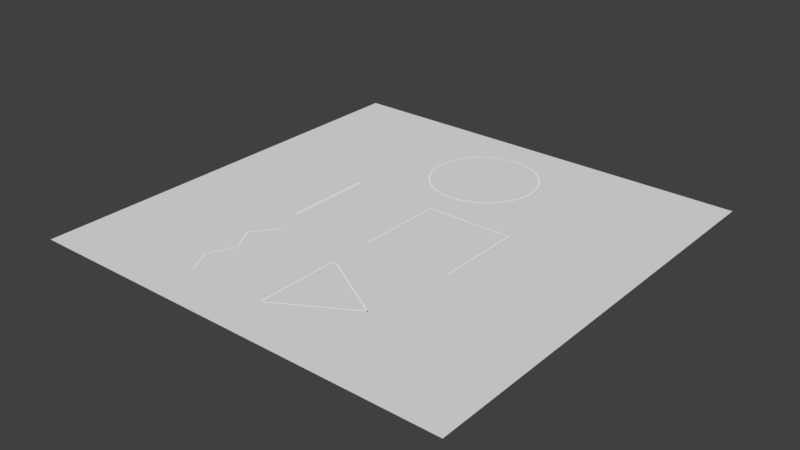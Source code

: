 # Source: test_floor.blend  (saved by Blender 2.79.0; exported with 4.5.12 LTS)
import bpy
from mathutils import Matrix  # noqa: F401  (used for matrix-valued properties, if any)

bpy.ops.wm.read_factory_settings(use_empty=True)
scene = bpy.context.scene
scene.name = 'Scene'

# ---- collections
col_collection_1 = bpy.data.collections.new('Collection 1'); scene.collection.children.link(col_collection_1)

# ---- materials (node trees are filled in below, after node groups)
mat_line = bpy.data.materials.new('Line')
mat_line.alpha_threshold = 0.0
mat_line.use_transparent_shadow = False
mat_line.diffuse_color = (1.0, 1.0, 1.0, 1.0)
mat_line.roughness = 0.5
mat_line.specular_intensity = 1.0
mat_base = bpy.data.materials.new('Base')
mat_base.alpha_threshold = 0.0
mat_base.use_transparent_shadow = False
mat_base.roughness = 0.5

# ---- material node trees

# ---- world
world_world = bpy.data.worlds.new('World'); scene.world = world_world
world_world.color = (0.05088, 0.05088, 0.05088)
world_world.use_sun_shadow = False
world_world.sun_shadow_jitter_overblur = 0.0
world_world.cycles.sampling_method = 'MANUAL'

# ---- meshes
me_torus_002 = bpy.data.meshes.new('Torus.002')
me_torus_002.from_pydata([(1.25, 0.0, 0.0), (1.217, 0.0, 0.125), (1.217, 0.0, -0.125), (1.239, 0.1632, 0.0), (1.206, 0.1588, 0.125), (1.206, 0.1588, -0.125), (1.207, 0.3235, 0.0), (1.175, 0.3149, 0.125), (1.175, 0.3149, -0.125), (1.155, 0.4784, 0.0), (1.124, 0.4655, 0.125), (1.124, 0.4655, -0.125), (1.083, 0.625, 0.0), (1.054, 0.6083, 0.125), (1.054, 0.6083, -0.125), (0.9917, 0.761, 0.0), (0.9651, 0.7406, 0.125), (0.9651, 0.7406, -0.125), (0.8839, 0.8839, 0.0), (0.8602, 0.8602, 0.125), (0.8602, 0.8602, -0.125), (0.761, 0.9917, 0.0), (0.7406, 0.9651, 0.125), (0.7406, 0.9651, -0.125), (0.625, 1.083, 0.0), (0.6083, 1.054, 0.125), (0.6083, 1.054, -0.125), (0.4784, 1.155, 0.0), (0.4655, 1.124, 0.125), (0.4655, 1.124, -0.125), (0.3235, 1.207, 0.0), (0.3149, 1.175, 0.125), (0.3149, 1.175, -0.125), (0.1632, 1.239, 0.0), (0.1588, 1.206, 0.125), (0.1588, 1.206, -0.125), (9.437e-08, 1.25, 0.0), (9.184e-08, 1.217, 0.125), (9.184e-08, 1.217, -0.125), (-0.1632, 1.239, 0.0), (-0.1588, 1.206, 0.125), (-0.1588, 1.206, -0.125), (-0.3235, 1.207, 0.0), (-0.3149, 1.175, 0.125), (-0.3149, 1.175, -0.125), (-0.4784, 1.155, 0.0), (-0.4655, 1.124, 0.125), (-0.4655, 1.124, -0.125), (-0.625, 1.083, 0.0), (-0.6083, 1.054, 0.125), (-0.6083, 1.054, -0.125), (-0.761, 0.9917, 0.0), (-0.7406, 0.9651, 0.125), (-0.7406, 0.9651, -0.125), (-0.8839, 0.8839, 0.0), (-0.8602, 0.8602, 0.125), (-0.8602, 0.8602, -0.125), (-0.9917, 0.761, 0.0), (-0.9651, 0.7406, 0.125), (-0.9651, 0.7406, -0.125), (-1.083, 0.625, 0.0), (-1.054, 0.6083, 0.125), (-1.054, 0.6083, -0.125), (-1.155, 0.4784, 0.0), (-1.124, 0.4655, 0.125), (-1.124, 0.4655, -0.125), (-1.207, 0.3235, 0.0), (-1.175, 0.3149, 0.125), (-1.175, 0.3149, -0.125), (-1.239, 0.1632, 0.0), (-1.206, 0.1588, 0.125), (-1.206, 0.1588, -0.125), (-1.25, 1.093e-07, 0.0), (-1.217, 1.064e-07, 0.125), (-1.217, 1.064e-07, -0.125), (-1.239, -0.1632, 0.0), (-1.206, -0.1588, 0.125), (-1.206, -0.1588, -0.125), (-1.207, -0.3235, 0.0), (-1.175, -0.3149, 0.125), (-1.175, -0.3149, -0.125), (-1.155, -0.4784, 0.0), (-1.124, -0.4655, 0.125), (-1.124, -0.4655, -0.125), (-1.083, -0.625, 0.0), (-1.054, -0.6083, 0.125), (-1.054, -0.6083, -0.125), (-0.9917, -0.761, 0.0), (-0.9651, -0.7406, 0.125), (-0.9651, -0.7406, -0.125), (-0.8839, -0.8839, 0.0), (-0.8602, -0.8602, 0.125), (-0.8602, -0.8602, -0.125), (-0.761, -0.9917, 0.0), (-0.7406, -0.9651, 0.125), (-0.7406, -0.9651, -0.125), (-0.625, -1.083, 0.0), (-0.6083, -1.054, 0.125), (-0.6083, -1.054, -0.125), (-0.4784, -1.155, 0.0), (-0.4655, -1.124, 0.125), (-0.4655, -1.124, -0.125), (-0.3235, -1.207, 0.0), (-0.3149, -1.175, 0.125), (-0.3149, -1.175, -0.125), (-0.1632, -1.239, 0.0), (-0.1588, -1.206, 0.125), (-0.1588, -1.206, -0.125), (9.437e-08, -1.25, 0.0), (9.184e-08, -1.217, 0.125), (9.184e-08, -1.217, -0.125), (0.1632, -1.239, 0.0), (0.1588, -1.206, 0.125), (0.1588, -1.206, -0.125), (0.3235, -1.207, 0.0), (0.3149, -1.175, 0.125), (0.3149, -1.175, -0.125), (0.4784, -1.155, 0.0), (0.4655, -1.124, 0.125), (0.4655, -1.124, -0.125), (0.625, -1.083, 0.0), (0.6083, -1.054, 0.125), (0.6083, -1.054, -0.125), (0.761, -0.9917, 0.0), (0.7406, -0.9651, 0.125), (0.7406, -0.9651, -0.125), (0.8839, -0.8839, 0.0), (0.8602, -0.8602, 0.125), (0.8602, -0.8602, -0.125), (0.9917, -0.761, 0.0), (0.9651, -0.7406, 0.125), (0.9651, -0.7406, -0.125), (1.083, -0.625, 0.0), (1.054, -0.6083, 0.125), (1.054, -0.6083, -0.125), (1.155, -0.4784, 0.0), (1.124, -0.4655, 0.125), (1.124, -0.4655, -0.125), (1.207, -0.3235, 0.0), (1.175, -0.3149, 0.125), (1.175, -0.3149, -0.125), (1.239, -0.1632, 0.0), (1.206, -0.1588, 0.125), (1.206, -0.1588, -0.125)], [], [(0, 3, 4, 1), (2, 5, 3, 0), (3, 6, 7, 4), (5, 8, 6, 3), (6, 9, 10, 7), (8, 11, 9, 6), (9, 12, 13, 10), (11, 14, 12, 9), (12, 15, 16, 13), (14, 17, 15, 12), (15, 18, 19, 16), (17, 20, 18, 15), (18, 21, 22, 19), (20, 23, 21, 18), (21, 24, 25, 22), (23, 26, 24, 21), (24, 27, 28, 25), (26, 29, 27, 24), (27, 30, 31, 28), (29, 32, 30, 27), (30, 33, 34, 31), (32, 35, 33, 30), (33, 36, 37, 34), (35, 38, 36, 33), (36, 39, 40, 37), (38, 41, 39, 36), (39, 42, 43, 40), (41, 44, 42, 39), (42, 45, 46, 43), (44, 47, 45, 42), (45, 48, 49, 46), (47, 50, 48, 45), (48, 51, 52, 49), (50, 53, 51, 48), (51, 54, 55, 52), (53, 56, 54, 51), (54, 57, 58, 55), (56, 59, 57, 54), (57, 60, 61, 58), (59, 62, 60, 57), (60, 63, 64, 61), (62, 65, 63, 60), (63, 66, 67, 64), (65, 68, 66, 63), (66, 69, 70, 67), (68, 71, 69, 66), (69, 72, 73, 70), (71, 74, 72, 69), (72, 75, 76, 73), (74, 77, 75, 72), (75, 78, 79, 76), (77, 80, 78, 75), (78, 81, 82, 79), (80, 83, 81, 78), (81, 84, 85, 82), (83, 86, 84, 81), (84, 87, 88, 85), (86, 89, 87, 84), (87, 90, 91, 88), (89, 92, 90, 87), (90, 93, 94, 91), (92, 95, 93, 90), (93, 96, 97, 94), (95, 98, 96, 93), (96, 99, 100, 97), (98, 101, 99, 96), (99, 102, 103, 100), (101, 104, 102, 99), (102, 105, 106, 103), (104, 107, 105, 102), (105, 108, 109, 106), (107, 110, 108, 105), (108, 111, 112, 109), (110, 113, 111, 108), (111, 114, 115, 112), (113, 116, 114, 111), (114, 117, 118, 115), (116, 119, 117, 114), (117, 120, 121, 118), (119, 122, 120, 117), (120, 123, 124, 121), (122, 125, 123, 120), (123, 126, 127, 124), (125, 128, 126, 123), (126, 129, 130, 127), (128, 131, 129, 126), (129, 132, 133, 130), (131, 134, 132, 129), (132, 135, 136, 133), (134, 137, 135, 132), (135, 138, 139, 136), (137, 140, 138, 135), (138, 141, 142, 139), (140, 143, 141, 138), (141, 0, 1, 142), (143, 2, 0, 141)])
me_torus_002.materials.append(mat_line)
me_torus_002.use_remesh_preserve_volume = False
me_torus_002.use_remesh_preserve_attributes = False
me_torus_002.use_mirror_vertex_groups = False
me_torus_002.update()
me_plane_012 = bpy.data.meshes.new('Plane.012')
me_plane_012.from_pydata([(-1.0, -1.0, 0.0), (1.0, -1.0, 0.0), (-1.0, 1.0, 0.0), (1.0, 1.0, 0.0)], [], [(0, 1, 3, 2)])
me_plane_012.materials.append(mat_line)
me_plane_012.use_remesh_preserve_volume = False
me_plane_012.use_remesh_preserve_attributes = False
me_plane_012.use_mirror_vertex_groups = False
me_plane_012.update()
me_plane_011 = bpy.data.meshes.new('Plane.011')
me_plane_011.from_pydata([(-1.0, -1.0, 0.0), (1.0, -1.0, 0.0), (-1.0, 1.0, 0.0), (1.0, 1.0, 0.0)], [], [(0, 1, 3, 2)])
me_plane_011.materials.append(mat_line)
me_plane_011.use_remesh_preserve_volume = False
me_plane_011.use_remesh_preserve_attributes = False
me_plane_011.use_mirror_vertex_groups = False
me_plane_011.update()
me_plane_010 = bpy.data.meshes.new('Plane.010')
me_plane_010.from_pydata([(-1.0, -1.0, 0.0), (1.0, -1.0, 0.0), (-1.0, 1.0, 0.0), (1.0, 1.0, 0.0)], [], [(0, 1, 3, 2)])
me_plane_010.materials.append(mat_line)
me_plane_010.use_remesh_preserve_volume = False
me_plane_010.use_remesh_preserve_attributes = False
me_plane_010.use_mirror_vertex_groups = False
me_plane_010.update()
me_plane_009 = bpy.data.meshes.new('Plane.009')
me_plane_009.from_pydata([(-1.0, -1.0, 0.0), (1.0, -1.0, 0.0), (-1.0, 1.0, 0.0), (1.0, 1.0, 0.0)], [], [(0, 1, 3, 2)])
me_plane_009.materials.append(mat_line)
me_plane_009.use_remesh_preserve_volume = False
me_plane_009.use_remesh_preserve_attributes = False
me_plane_009.use_mirror_vertex_groups = False
me_plane_009.update()
me_plane_008 = bpy.data.meshes.new('Plane.008')
me_plane_008.from_pydata([(-1.0, -1.0, 0.0), (1.0, -1.0, 0.0), (-1.0, 1.0, 0.0), (1.0, 1.0, 0.0)], [], [(0, 1, 3, 2)])
me_plane_008.materials.append(mat_line)
me_plane_008.use_remesh_preserve_volume = False
me_plane_008.use_remesh_preserve_attributes = False
me_plane_008.use_mirror_vertex_groups = False
me_plane_008.update()
me_plane_007 = bpy.data.meshes.new('Plane.007')
me_plane_007.from_pydata([(-1.0, -1.0, 0.0), (1.0, -1.0, 0.0), (-1.0, 1.0, 0.0), (1.0, 1.0, 0.0)], [], [(0, 1, 3, 2)])
me_plane_007.materials.append(mat_line)
me_plane_007.use_remesh_preserve_volume = False
me_plane_007.use_remesh_preserve_attributes = False
me_plane_007.use_mirror_vertex_groups = False
me_plane_007.update()
me_plane_000 = bpy.data.meshes.new('Plane.000')
me_plane_000.from_pydata([(-1.0, -1.0, 0.0), (1.0, -1.0, 0.0), (-1.0, 1.0, 0.0), (1.0, 1.0, 0.0)], [], [(0, 1, 3, 2)])
me_plane_000.materials.append(mat_line)
me_plane_000.use_remesh_preserve_volume = False
me_plane_000.use_remesh_preserve_attributes = False
me_plane_000.use_mirror_vertex_groups = False
me_plane_000.update()
me_plane_006 = bpy.data.meshes.new('Plane.006')
me_plane_006.from_pydata([(-1.0, -1.0, 0.0), (1.0, -1.0, 0.0), (-1.0, 1.0, 0.0), (1.0, 1.0, 0.0)], [], [(0, 1, 3, 2)])
me_plane_006.materials.append(mat_line)
me_plane_006.use_remesh_preserve_volume = False
me_plane_006.use_remesh_preserve_attributes = False
me_plane_006.use_mirror_vertex_groups = False
me_plane_006.update()
me_plane_005 = bpy.data.meshes.new('Plane.005')
me_plane_005.from_pydata([(-1.0, -1.0, 0.0), (1.0, -1.0, 0.0), (-1.0, 1.0, 0.0), (1.0, 1.0, 0.0)], [], [(0, 1, 3, 2)])
me_plane_005.materials.append(mat_line)
me_plane_005.use_remesh_preserve_volume = False
me_plane_005.use_remesh_preserve_attributes = False
me_plane_005.use_mirror_vertex_groups = False
me_plane_005.update()
me_plane_004 = bpy.data.meshes.new('Plane.004')
me_plane_004.from_pydata([(-1.0, -1.0, 0.0), (1.0, -1.0, 0.0), (-1.0, 1.0, 0.0), (1.0, 1.0, 0.0)], [], [(0, 1, 3, 2)])
me_plane_004.materials.append(mat_line)
me_plane_004.use_remesh_preserve_volume = False
me_plane_004.use_remesh_preserve_attributes = False
me_plane_004.use_mirror_vertex_groups = False
me_plane_004.update()
me_plane_003 = bpy.data.meshes.new('Plane.003')
me_plane_003.from_pydata([(-1.0, -1.0, 0.0), (1.0, -1.0, 0.0), (-1.0, 1.0, 0.0), (1.0, 1.0, 0.0)], [], [(0, 1, 3, 2)])
me_plane_003.materials.append(mat_line)
me_plane_003.use_remesh_preserve_volume = False
me_plane_003.use_remesh_preserve_attributes = False
me_plane_003.use_mirror_vertex_groups = False
me_plane_003.update()
me_plane_002 = bpy.data.meshes.new('Plane.002')
me_plane_002.from_pydata([(-1.0, -1.0, 0.0), (1.0, -1.0, 0.0), (-1.0, 1.0, 0.0), (1.0, 1.0, 0.0)], [], [(0, 1, 3, 2)])
me_plane_002.materials.append(mat_line)
me_plane_002.use_remesh_preserve_volume = False
me_plane_002.use_remesh_preserve_attributes = False
me_plane_002.use_mirror_vertex_groups = False
me_plane_002.update()
me_plane_001 = bpy.data.meshes.new('Plane.001')
me_plane_001.from_pydata([(-1.0, -1.0, 0.0), (1.0, -1.0, 0.0), (-1.0, 1.0, 0.0), (1.0, 1.0, 0.0)], [], [(0, 1, 3, 2)])
_uv = me_plane_001.uv_layers.new(name='UVMap')
_uv.uv.foreach_set('vector', [0.0001, 9.998e-05, 0.9999, 9.998e-05, 0.9999, 0.9999, 9.998e-05, 0.9999])
me_plane_001.materials.append(mat_base)
me_plane_001.use_remesh_preserve_volume = False
me_plane_001.use_remesh_preserve_attributes = False
me_plane_001.use_mirror_vertex_groups = False
me_plane_001.update()

# ---- objects
ob_torus_002 = bpy.data.objects.new('Torus.002', me_torus_002)
ob_plane_012 = bpy.data.objects.new('Plane.012', me_plane_012)
ob_plane_011 = bpy.data.objects.new('Plane.011', me_plane_011)
ob_plane_010 = bpy.data.objects.new('Plane.010', me_plane_010)
ob_plane_009 = bpy.data.objects.new('Plane.009', me_plane_009)
ob_plane_008 = bpy.data.objects.new('Plane.008', me_plane_008)
ob_plane_007 = bpy.data.objects.new('Plane.007', me_plane_007)
ob_plane_006 = bpy.data.objects.new('Plane.006', me_plane_000)
ob_plane_005 = bpy.data.objects.new('Plane.005', me_plane_006)
ob_plane_004 = bpy.data.objects.new('Plane.004', me_plane_005)
ob_plane_003 = bpy.data.objects.new('Plane.003', me_plane_004)
ob_plane_002 = bpy.data.objects.new('Plane.002', me_plane_003)
ob_plane_001 = bpy.data.objects.new('Plane.001', me_plane_002)
ob_plane = bpy.data.objects.new('Plane', me_plane_001)

# ---- transforms, parenting, visibility, modifiers, constraints
ob_torus_002.location = (0.0, 2.949, 0.0001)
ob_torus_002.scale = (1.0, 1.0, 0.004)
ob_torus_002.lineart.crease_threshold = 0.0
ob_plane_012.location = (-1.974, -1.962, 0.0001)
ob_plane_012.rotation_euler = (0.0, -0.0, -0.6675)
ob_plane_012.scale = (0.015, 0.3328, 1.0)
ob_plane_012.lineart.crease_threshold = 0.0
ob_plane_011.location = (-2.04, -2.512, 0.0001)
ob_plane_011.rotation_euler = (0.0, -0.0, 0.4922)
ob_plane_011.scale = (0.015, 0.3328, 1.0)
ob_plane_011.lineart.crease_threshold = 0.0
ob_plane_010.location = (-2.009, -3.101, 0.0001)
ob_plane_010.rotation_euler = (0.0, -0.0, -0.4034)
ob_plane_010.scale = (0.015, 0.3328, 1.0)
ob_plane_010.lineart.crease_threshold = 0.0
ob_plane_009.location = (-2.009, -3.684, 0.0001)
ob_plane_009.rotation_euler = (0.0, -0.0, 0.4846)
ob_plane_009.scale = (0.015, 0.3328, 1.0)
ob_plane_009.lineart.crease_threshold = 0.0
ob_plane_008.location = (0.8694, -3.477, 0.0001)
ob_plane_008.rotation_euler = (0.0, -0.0, -1.047)
ob_plane_008.scale = (0.015, 1.0, 1.0)
ob_plane_008.lineart.crease_threshold = 0.0
ob_plane_007.location = (0.8694, -2.49, 0.0001)
ob_plane_007.rotation_euler = (0.0, -0.0, 1.047)
ob_plane_007.scale = (0.015, 1.0, 1.0)
ob_plane_007.lineart.crease_threshold = 0.0
ob_plane_006.location = (0.0, -2.985, 0.0001)
ob_plane_006.scale = (0.015, 1.0, 1.0)
ob_plane_006.lineart.crease_threshold = 0.0
ob_plane_005.location = (-1.997, 0.0, 0.0001)
ob_plane_005.scale = (0.015, 1.0, 1.0)
ob_plane_005.lineart.crease_threshold = 0.0
ob_plane_004.location = (-2.026, 0.0, 0.0001)
ob_plane_004.scale = (0.015, 1.0, 1.0)
ob_plane_004.lineart.crease_threshold = 0.0
ob_plane_003.location = (2.015, 0.03531, 0.0001)
ob_plane_003.rotation_euler = (0.0, -0.0, 3.142)
ob_plane_003.scale = (0.015, 1.0, 1.0)
ob_plane_003.lineart.crease_threshold = 0.0
ob_plane_002.location = (0.9877, 1.012, 0.0001)
ob_plane_002.rotation_euler = (0.0, -0.0, 1.571)
ob_plane_002.scale = (0.015, 1.0, 1.0)
ob_plane_002.lineart.crease_threshold = 0.0
ob_plane_001.location = (0.0, 0.0, 0.0001)
ob_plane_001.scale = (0.015, 1.0, 1.0)
ob_plane_001.lineart.crease_threshold = 0.0
ob_plane.location = (0.0, 0.0, 0.0)
ob_plane.scale = (5.0, 5.0, 1.0)
ob_plane.lineart.crease_threshold = 0.0

# ---- collection membership
col_collection_1.objects.link(ob_torus_002)
col_collection_1.objects.link(ob_plane_012)
col_collection_1.objects.link(ob_plane_011)
col_collection_1.objects.link(ob_plane_010)
col_collection_1.objects.link(ob_plane_009)
col_collection_1.objects.link(ob_plane_008)
col_collection_1.objects.link(ob_plane_007)
col_collection_1.objects.link(ob_plane_006)
col_collection_1.objects.link(ob_plane_005)
col_collection_1.objects.link(ob_plane_004)
col_collection_1.objects.link(ob_plane_003)
col_collection_1.objects.link(ob_plane_002)
col_collection_1.objects.link(ob_plane_001)
col_collection_1.objects.link(ob_plane)

# ---- scene / render settings (as saved in the file)
scene.frame_start = 1; scene.frame_end = 250; scene.frame_set(1)
scene.render.engine = 'BLENDER_EEVEE_NEXT'
scene.render.resolution_percentage = 50
scene.render.dither_intensity = 0.0
scene.cycles.use_denoising = False
scene.cycles.samples = 128
scene.cycles.sampling_pattern = 'TABULATED_SOBOL'
scene.cycles.use_adaptive_sampling = False
scene.cycles.use_light_tree = False
scene.cycles.blur_glossy = 0.0
scene.cycles.sample_clamp_indirect = 0.0
scene.view_settings.view_transform = 'Standard'
bpy.context.view_layer.update()

# ---- added for rendering (the .blend has no active camera and no usable light): camera, sun
cam_auto = bpy.data.cameras.new('AutoCamera')
cam_auto.lens = 50.0
cam_auto.sensor_width = 36.0
cam_auto.clip_end = 1000.0
ob_auto_camera = bpy.data.objects.new('AutoCamera', cam_auto)
scene.collection.objects.link(ob_auto_camera)
ob_auto_camera.location = (13.0847, -15.7016, 10.4678)
ob_auto_camera.rotation_euler = (1.09748, -7.21219e-08, 0.694738)
scene.camera = ob_auto_camera
light_auto_sun = bpy.data.lights.new('AutoSun', 'SUN')
light_auto_sun.energy = 3.0
light_auto_sun.angle = 0.0523599
ob_auto_sun = bpy.data.objects.new('AutoSun', light_auto_sun)
scene.collection.objects.link(ob_auto_sun)
ob_auto_sun.rotation_euler = (0.872665, 0.174533, 0.523599)
bpy.context.view_layer.update()
